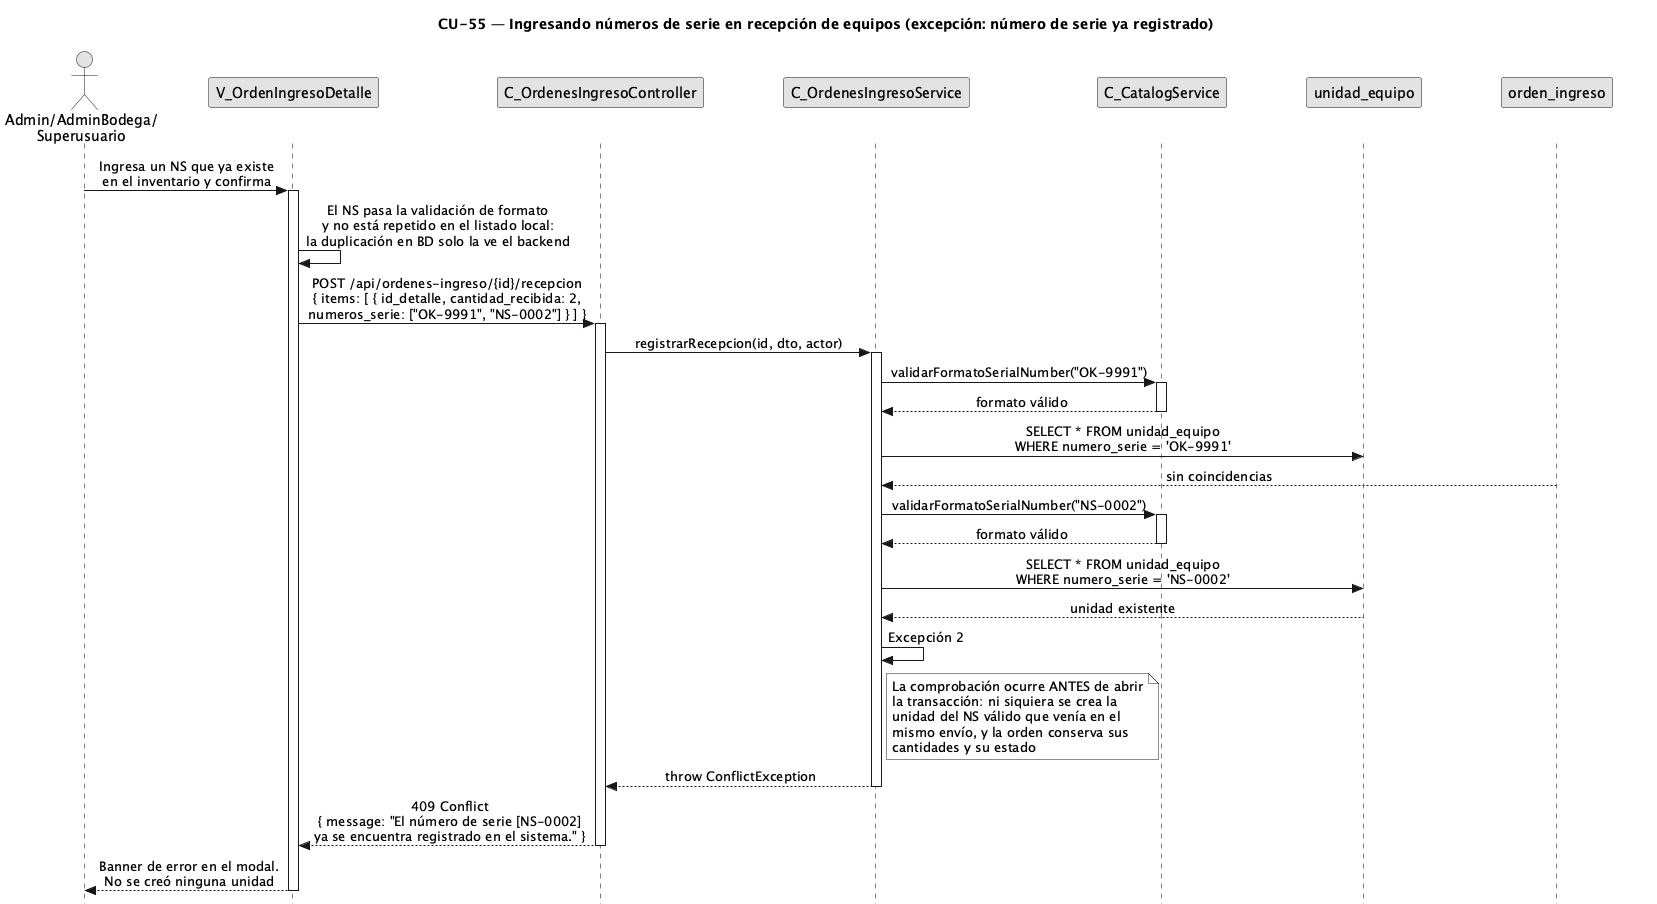

The diagram above was rendered by PlantUML. Its source (embedded in the PNG):
@startuml CU55-NumerosSerieRecepcion-Exc-SerieDuplicada
title CU-55 — Ingresando números de serie en recepción de equipos (excepción: número de serie ya registrado)

skinparam style strictuml
skinparam monochrome true
skinparam shadowing false
skinparam sequenceMessageAlign center
<style>
sequenceDiagram {
  participant {
    margin 35
  }
  actor {
    margin 15
  }
}
</style>
skinparam sequence {
  MessageAlign center
  LifeLineBorderColor black
}
hide footbox

actor "Admin/AdminBodega/\nSuperusuario" as user
participant "V_OrdenIngresoDetalle" as view
participant "C_OrdenesIngresoController" as ctrl
participant "C_OrdenesIngresoService" as svc
participant "C_CatalogService" as cat
participant "unidad_equipo" as uent
participant "orden_ingreso" as oing

user -> view : Ingresa un NS que ya existe\nen el inventario y confirma
activate view

view -> view : El NS pasa la validación de formato\ny no está repetido en el listado local:\nla duplicación en BD solo la ve el backend

view -> ctrl : POST /api/ordenes-ingreso/{id}/recepcion\n{ items: [ { id_detalle, cantidad_recibida: 2,\nnumeros_serie: ["OK-9991", "NS-0002"] } ] }
activate ctrl

ctrl -> svc : registrarRecepcion(id, dto, actor)
activate svc

svc -> cat : validarFormatoSerialNumber("OK-9991")
activate cat
cat --> svc : formato válido
deactivate cat

svc -> uent : SELECT * FROM unidad_equipo\nWHERE numero_serie = 'OK-9991'
oing --> svc : sin coincidencias

svc -> cat : validarFormatoSerialNumber("NS-0002")
activate cat
cat --> svc : formato válido
deactivate cat

svc -> uent : SELECT * FROM unidad_equipo\nWHERE numero_serie = 'NS-0002'
uent --> svc : unidad existente

svc -> svc : Excepción 2

note right of svc
  La comprobación ocurre ANTES de abrir
  la transacción: ni siquiera se crea la
  unidad del NS válido que venía en el
  mismo envío, y la orden conserva sus
  cantidades y su estado
end note

svc --> ctrl : throw ConflictException
deactivate svc

ctrl --> view : 409 Conflict\n{ message: "El número de serie [NS-0002]\nya se encuentra registrado en el sistema." }
deactivate ctrl

view --> user : Banner de error en el modal.\nNo se creó ninguna unidad
deactivate view

@enduml